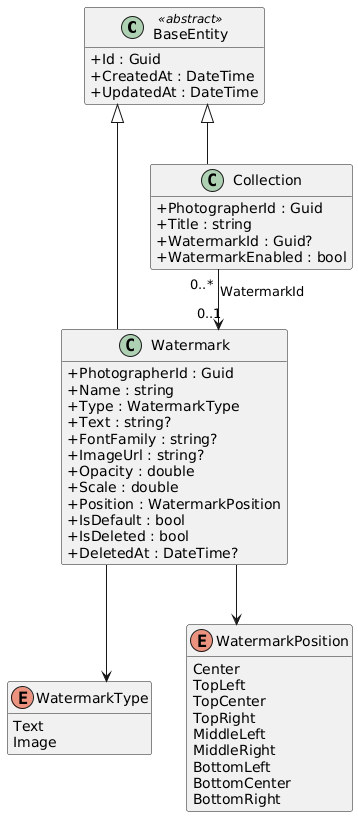

The diagram above was rendered by PlantUML. Its source (embedded in the PNG):
@startuml
skinparam classAttributeIconSize 0
skinparam linetype ortho
hide empty methods

class BaseEntity <<abstract>> {
  +Id : Guid
  +CreatedAt : DateTime
  +UpdatedAt : DateTime
}

class Watermark {
  +PhotographerId : Guid
  +Name : string
  +Type : WatermarkType
  +Text : string?
  +FontFamily : string?
  +ImageUrl : string?
  +Opacity : double
  +Scale : double
  +Position : WatermarkPosition
  +IsDefault : bool
  +IsDeleted : bool
  +DeletedAt : DateTime?
}

class Collection {
  +PhotographerId : Guid
  +Title : string
  +WatermarkId : Guid?
  +WatermarkEnabled : bool
}

enum WatermarkType {
  Text
  Image
}

enum WatermarkPosition {
  Center
  TopLeft
  TopCenter
  TopRight
  MiddleLeft
  MiddleRight
  BottomLeft
  BottomCenter
  BottomRight
}

BaseEntity <|-- Watermark
BaseEntity <|-- Collection
Watermark --> WatermarkType
Watermark --> WatermarkPosition
Collection "0..*" --> "0..1" Watermark : WatermarkId

@enduml